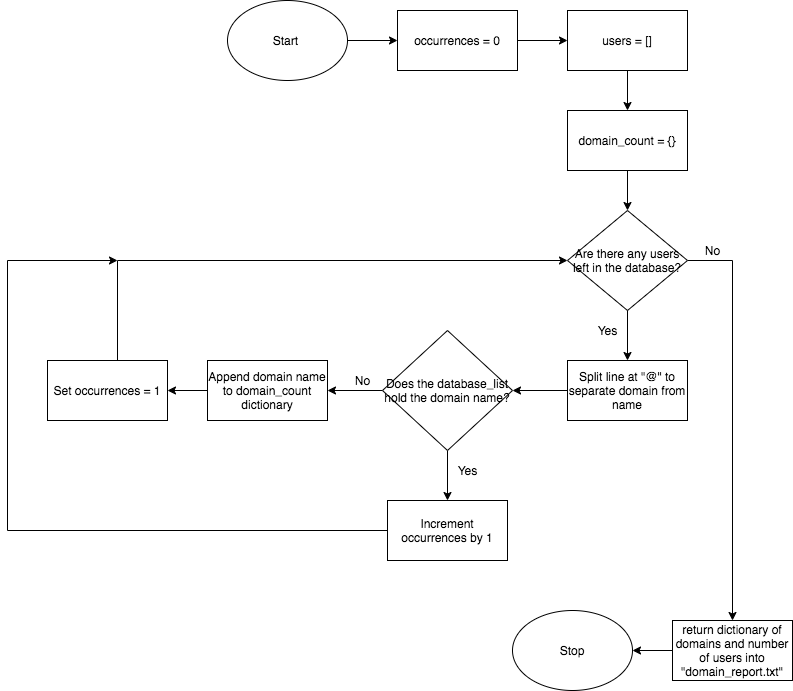

The diagram above was exported from draw.io. Its source (the exported page's mxGraphModel, read from the mxfile embedded in the PNG):
<mxGraphModel dx="813" dy="516" grid="1" gridSize="10" guides="1" tooltips="1" connect="1" arrows="1" fold="1" page="1" pageScale="1" pageWidth="850" pageHeight="1100" math="0" shadow="0">
  <root>
    <mxCell id="0" />
    <mxCell id="1" parent="0" />
    <mxCell id="qzK9Cz8XRtZcZdeqsEa5-13" value="" style="edgeStyle=orthogonalEdgeStyle;rounded=0;orthogonalLoop=1;jettySize=auto;html=1;" parent="1" source="qzK9Cz8XRtZcZdeqsEa5-1" target="qzK9Cz8XRtZcZdeqsEa5-12" edge="1">
      <mxGeometry relative="1" as="geometry" />
    </mxCell>
    <mxCell id="qzK9Cz8XRtZcZdeqsEa5-1" value="Start&amp;nbsp;" style="ellipse;whiteSpace=wrap;html=1;" parent="1" vertex="1">
      <mxGeometry x="260" y="20" width="120" height="80" as="geometry" />
    </mxCell>
    <mxCell id="qzK9Cz8XRtZcZdeqsEa5-5" value="" style="edgeStyle=orthogonalEdgeStyle;rounded=0;orthogonalLoop=1;jettySize=auto;html=1;" parent="1" source="qzK9Cz8XRtZcZdeqsEa5-2" target="qzK9Cz8XRtZcZdeqsEa5-4" edge="1">
      <mxGeometry relative="1" as="geometry" />
    </mxCell>
    <mxCell id="qzK9Cz8XRtZcZdeqsEa5-2" value="users = []" style="whiteSpace=wrap;html=1;" parent="1" vertex="1">
      <mxGeometry x="600" y="30" width="120" height="60" as="geometry" />
    </mxCell>
    <mxCell id="qzK9Cz8XRtZcZdeqsEa5-28" value="" style="edgeStyle=orthogonalEdgeStyle;rounded=0;orthogonalLoop=1;jettySize=auto;html=1;" parent="1" source="qzK9Cz8XRtZcZdeqsEa5-4" target="qzK9Cz8XRtZcZdeqsEa5-27" edge="1">
      <mxGeometry relative="1" as="geometry" />
    </mxCell>
    <mxCell id="qzK9Cz8XRtZcZdeqsEa5-4" value="&lt;span&gt;domain_count = {}&lt;/span&gt;" style="whiteSpace=wrap;html=1;" parent="1" vertex="1">
      <mxGeometry x="600" y="130" width="120" height="60" as="geometry" />
    </mxCell>
    <mxCell id="qzK9Cz8XRtZcZdeqsEa5-11" value="" style="edgeStyle=orthogonalEdgeStyle;rounded=0;orthogonalLoop=1;jettySize=auto;html=1;" parent="1" target="qzK9Cz8XRtZcZdeqsEa5-10" edge="1">
      <mxGeometry relative="1" as="geometry">
        <mxPoint x="670" y="320" as="sourcePoint" />
        <Array as="points">
          <mxPoint x="660" y="320" />
        </Array>
      </mxGeometry>
    </mxCell>
    <mxCell id="qzK9Cz8XRtZcZdeqsEa5-16" value="" style="edgeStyle=orthogonalEdgeStyle;rounded=0;orthogonalLoop=1;jettySize=auto;html=1;" parent="1" source="qzK9Cz8XRtZcZdeqsEa5-10" target="qzK9Cz8XRtZcZdeqsEa5-15" edge="1">
      <mxGeometry relative="1" as="geometry" />
    </mxCell>
    <mxCell id="qzK9Cz8XRtZcZdeqsEa5-10" value="Split line at &quot;@&quot; to separate domain from name" style="whiteSpace=wrap;html=1;" parent="1" vertex="1">
      <mxGeometry x="600" y="380" width="120" height="60" as="geometry" />
    </mxCell>
    <mxCell id="qzK9Cz8XRtZcZdeqsEa5-14" value="" style="edgeStyle=orthogonalEdgeStyle;rounded=0;orthogonalLoop=1;jettySize=auto;html=1;" parent="1" source="qzK9Cz8XRtZcZdeqsEa5-12" target="qzK9Cz8XRtZcZdeqsEa5-2" edge="1">
      <mxGeometry relative="1" as="geometry" />
    </mxCell>
    <mxCell id="qzK9Cz8XRtZcZdeqsEa5-12" value="occurrences = 0" style="whiteSpace=wrap;html=1;" parent="1" vertex="1">
      <mxGeometry x="430" y="30" width="120" height="60" as="geometry" />
    </mxCell>
    <mxCell id="qzK9Cz8XRtZcZdeqsEa5-18" value="" style="edgeStyle=orthogonalEdgeStyle;rounded=0;orthogonalLoop=1;jettySize=auto;html=1;" parent="1" source="qzK9Cz8XRtZcZdeqsEa5-15" target="qzK9Cz8XRtZcZdeqsEa5-17" edge="1">
      <mxGeometry relative="1" as="geometry" />
    </mxCell>
    <mxCell id="qzK9Cz8XRtZcZdeqsEa5-25" value="" style="edgeStyle=orthogonalEdgeStyle;rounded=0;orthogonalLoop=1;jettySize=auto;html=1;" parent="1" source="qzK9Cz8XRtZcZdeqsEa5-15" target="qzK9Cz8XRtZcZdeqsEa5-24" edge="1">
      <mxGeometry relative="1" as="geometry" />
    </mxCell>
    <mxCell id="qzK9Cz8XRtZcZdeqsEa5-15" value="Does the database_list hold the domain name?" style="rhombus;whiteSpace=wrap;html=1;" parent="1" vertex="1">
      <mxGeometry x="415" y="350" width="130" height="120" as="geometry" />
    </mxCell>
    <mxCell id="qzK9Cz8XRtZcZdeqsEa5-20" value="" style="edgeStyle=orthogonalEdgeStyle;rounded=0;orthogonalLoop=1;jettySize=auto;html=1;" parent="1" source="qzK9Cz8XRtZcZdeqsEa5-17" target="qzK9Cz8XRtZcZdeqsEa5-19" edge="1">
      <mxGeometry relative="1" as="geometry" />
    </mxCell>
    <mxCell id="qzK9Cz8XRtZcZdeqsEa5-17" value="Append domain name to domain_count dictionary" style="whiteSpace=wrap;html=1;" parent="1" vertex="1">
      <mxGeometry x="240" y="380" width="120" height="60" as="geometry" />
    </mxCell>
    <mxCell id="qzK9Cz8XRtZcZdeqsEa5-22" value="" style="edgeStyle=orthogonalEdgeStyle;rounded=0;orthogonalLoop=1;jettySize=auto;html=1;entryX=0;entryY=0.5;entryDx=0;entryDy=0;" parent="1" source="qzK9Cz8XRtZcZdeqsEa5-19" target="qzK9Cz8XRtZcZdeqsEa5-27" edge="1">
      <mxGeometry relative="1" as="geometry">
        <mxPoint x="610" y="290" as="targetPoint" />
        <Array as="points">
          <mxPoint x="150" y="280" />
        </Array>
      </mxGeometry>
    </mxCell>
    <mxCell id="qzK9Cz8XRtZcZdeqsEa5-19" value="Set occurrences = 1" style="whiteSpace=wrap;html=1;" parent="1" vertex="1">
      <mxGeometry x="80" y="380" width="120" height="60" as="geometry" />
    </mxCell>
    <mxCell id="qzK9Cz8XRtZcZdeqsEa5-23" value="No" style="text;html=1;resizable=0;autosize=1;align=center;verticalAlign=middle;points=[];fillColor=none;strokeColor=none;rounded=0;" parent="1" vertex="1">
      <mxGeometry x="380" y="390" width="30" height="20" as="geometry" />
    </mxCell>
    <mxCell id="qzK9Cz8XRtZcZdeqsEa5-36" value="" style="edgeStyle=orthogonalEdgeStyle;rounded=0;orthogonalLoop=1;jettySize=auto;html=1;" parent="1" source="qzK9Cz8XRtZcZdeqsEa5-24" edge="1">
      <mxGeometry relative="1" as="geometry">
        <mxPoint x="150" y="280" as="targetPoint" />
        <Array as="points">
          <mxPoint x="40" y="550" />
          <mxPoint x="40" y="280" />
        </Array>
      </mxGeometry>
    </mxCell>
    <mxCell id="qzK9Cz8XRtZcZdeqsEa5-24" value="Increment occurrences by 1" style="whiteSpace=wrap;html=1;" parent="1" vertex="1">
      <mxGeometry x="420" y="520" width="120" height="60" as="geometry" />
    </mxCell>
    <mxCell id="qzK9Cz8XRtZcZdeqsEa5-26" value="Yes" style="text;html=1;resizable=0;autosize=1;align=center;verticalAlign=middle;points=[];fillColor=none;strokeColor=none;rounded=0;" parent="1" vertex="1">
      <mxGeometry x="480" y="480" width="40" height="20" as="geometry" />
    </mxCell>
    <mxCell id="qzK9Cz8XRtZcZdeqsEa5-33" value="" style="edgeStyle=orthogonalEdgeStyle;rounded=0;orthogonalLoop=1;jettySize=auto;html=1;" parent="1" source="qzK9Cz8XRtZcZdeqsEa5-27" target="qzK9Cz8XRtZcZdeqsEa5-32" edge="1">
      <mxGeometry relative="1" as="geometry">
        <Array as="points">
          <mxPoint x="765" y="280" />
        </Array>
      </mxGeometry>
    </mxCell>
    <mxCell id="qzK9Cz8XRtZcZdeqsEa5-27" value="Are there any users left in the database?" style="rhombus;whiteSpace=wrap;html=1;" parent="1" vertex="1">
      <mxGeometry x="600" y="230" width="120" height="100" as="geometry" />
    </mxCell>
    <mxCell id="qzK9Cz8XRtZcZdeqsEa5-30" value="Yes" style="text;html=1;resizable=0;autosize=1;align=center;verticalAlign=middle;points=[];fillColor=none;strokeColor=none;rounded=0;" parent="1" vertex="1">
      <mxGeometry x="620" y="340" width="40" height="20" as="geometry" />
    </mxCell>
    <mxCell id="qzK9Cz8XRtZcZdeqsEa5-38" value="" style="edgeStyle=orthogonalEdgeStyle;rounded=0;orthogonalLoop=1;jettySize=auto;html=1;" parent="1" source="qzK9Cz8XRtZcZdeqsEa5-32" target="qzK9Cz8XRtZcZdeqsEa5-37" edge="1">
      <mxGeometry relative="1" as="geometry" />
    </mxCell>
    <mxCell id="qzK9Cz8XRtZcZdeqsEa5-32" value="return dictionary of domains and number of users into &quot;domain_report.txt&quot;" style="whiteSpace=wrap;html=1;" parent="1" vertex="1">
      <mxGeometry x="705" y="640" width="120" height="60" as="geometry" />
    </mxCell>
    <mxCell id="qzK9Cz8XRtZcZdeqsEa5-34" value="No" style="text;html=1;resizable=0;autosize=1;align=center;verticalAlign=middle;points=[];fillColor=none;strokeColor=none;rounded=0;" parent="1" vertex="1">
      <mxGeometry x="730" y="260" width="30" height="20" as="geometry" />
    </mxCell>
    <mxCell id="qzK9Cz8XRtZcZdeqsEa5-37" value="Stop" style="ellipse;whiteSpace=wrap;html=1;" parent="1" vertex="1">
      <mxGeometry x="545" y="630" width="120" height="80" as="geometry" />
    </mxCell>
  </root>
</mxGraphModel>